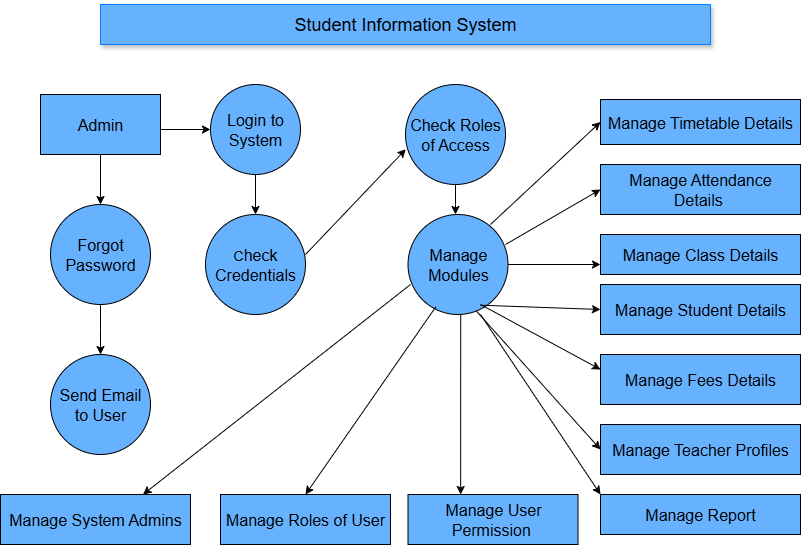

The diagram above was exported from draw.io. Its source (the exported page's mxGraphModel, read from the mxfile embedded in the PNG):
<mxGraphModel dx="778" dy="519" grid="1" gridSize="10" guides="1" tooltips="1" connect="1" arrows="1" fold="1" page="1" pageScale="1" pageWidth="850" pageHeight="1100" math="0" shadow="0">
  <root>
    <mxCell id="0" />
    <mxCell id="1" parent="0" />
    <mxCell id="hXxeyADmPTiLLx8S5XhJ-1" value="&lt;font style=&quot;font-size: 18px;&quot;&gt;Student Information System&lt;/font&gt;" style="rounded=0;whiteSpace=wrap;html=1;shadow=1;strokeColor=#007FFF;fillColor=#66B2FF;" vertex="1" parent="1">
      <mxGeometry x="460" y="200" width="610" height="40" as="geometry" />
    </mxCell>
    <mxCell id="hXxeyADmPTiLLx8S5XhJ-2" style="edgeStyle=orthogonalEdgeStyle;rounded=0;orthogonalLoop=1;jettySize=auto;html=1;" edge="1" parent="1">
      <mxGeometry relative="1" as="geometry">
        <mxPoint x="460" y="400" as="targetPoint" />
        <mxPoint x="460" y="350" as="sourcePoint" />
      </mxGeometry>
    </mxCell>
    <mxCell id="hXxeyADmPTiLLx8S5XhJ-3" style="edgeStyle=orthogonalEdgeStyle;rounded=0;orthogonalLoop=1;jettySize=auto;html=1;exitX=1;exitY=0.5;exitDx=0;exitDy=0;" edge="1" parent="1">
      <mxGeometry relative="1" as="geometry">
        <mxPoint x="570" y="325" as="targetPoint" />
        <mxPoint x="520" y="325" as="sourcePoint" />
        <Array as="points">
          <mxPoint x="570" y="325" />
        </Array>
      </mxGeometry>
    </mxCell>
    <mxCell id="hXxeyADmPTiLLx8S5XhJ-4" style="edgeStyle=orthogonalEdgeStyle;rounded=0;orthogonalLoop=1;jettySize=auto;html=1;exitX=0.5;exitY=1;exitDx=0;exitDy=0;entryX=0.5;entryY=0;entryDx=0;entryDy=0;" edge="1" parent="1" source="hXxeyADmPTiLLx8S5XhJ-5" target="hXxeyADmPTiLLx8S5XhJ-6">
      <mxGeometry relative="1" as="geometry" />
    </mxCell>
    <mxCell id="hXxeyADmPTiLLx8S5XhJ-5" value="&lt;font size=&quot;3&quot;&gt;Login to System&lt;/font&gt;" style="ellipse;whiteSpace=wrap;html=1;aspect=fixed;fillColor=#66B2FF;" vertex="1" parent="1">
      <mxGeometry x="570" y="280" width="90" height="90" as="geometry" />
    </mxCell>
    <mxCell id="hXxeyADmPTiLLx8S5XhJ-6" value="&lt;font style=&quot;font-size: 14px;&quot;&gt;C&lt;/font&gt;&lt;font size=&quot;3&quot; style=&quot;&quot;&gt;heck Credentials&lt;/font&gt;" style="ellipse;whiteSpace=wrap;html=1;aspect=fixed;fillColor=#66B2FF;" vertex="1" parent="1">
      <mxGeometry x="565" y="410" width="100" height="100" as="geometry" />
    </mxCell>
    <mxCell id="hXxeyADmPTiLLx8S5XhJ-7" value="&lt;font size=&quot;3&quot;&gt;Admin&lt;/font&gt;" style="rounded=0;whiteSpace=wrap;html=1;fillColor=#66B2FF;" vertex="1" parent="1">
      <mxGeometry x="400" y="290" width="120" height="60" as="geometry" />
    </mxCell>
    <mxCell id="hXxeyADmPTiLLx8S5XhJ-8" style="edgeStyle=orthogonalEdgeStyle;rounded=0;orthogonalLoop=1;jettySize=auto;html=1;" edge="1" parent="1" source="hXxeyADmPTiLLx8S5XhJ-9">
      <mxGeometry relative="1" as="geometry">
        <mxPoint x="460" y="550" as="targetPoint" />
      </mxGeometry>
    </mxCell>
    <mxCell id="hXxeyADmPTiLLx8S5XhJ-9" value="&lt;font size=&quot;3&quot;&gt;Forgot Password&lt;/font&gt;" style="ellipse;whiteSpace=wrap;html=1;aspect=fixed;fillColor=#66B2FF;" vertex="1" parent="1">
      <mxGeometry x="410" y="400" width="100" height="100" as="geometry" />
    </mxCell>
    <mxCell id="hXxeyADmPTiLLx8S5XhJ-10" value="&lt;font size=&quot;3&quot;&gt;Send Email&lt;/font&gt;&lt;div&gt;&lt;font size=&quot;3&quot;&gt;to User&lt;/font&gt;&lt;/div&gt;" style="ellipse;whiteSpace=wrap;html=1;aspect=fixed;fillColor=#66B2FF;" vertex="1" parent="1">
      <mxGeometry x="410" y="550" width="100" height="100" as="geometry" />
    </mxCell>
    <mxCell id="hXxeyADmPTiLLx8S5XhJ-11" style="edgeStyle=orthogonalEdgeStyle;rounded=0;orthogonalLoop=1;jettySize=auto;html=1;" edge="1" parent="1" source="hXxeyADmPTiLLx8S5XhJ-12">
      <mxGeometry relative="1" as="geometry">
        <mxPoint x="815" y="410" as="targetPoint" />
      </mxGeometry>
    </mxCell>
    <mxCell id="hXxeyADmPTiLLx8S5XhJ-12" value="&lt;font size=&quot;3&quot;&gt;Check Roles of Access&lt;/font&gt;" style="ellipse;whiteSpace=wrap;html=1;aspect=fixed;fillColor=#66B2FF;" vertex="1" parent="1">
      <mxGeometry x="765" y="280" width="100" height="100" as="geometry" />
    </mxCell>
    <mxCell id="hXxeyADmPTiLLx8S5XhJ-13" value="&lt;font size=&quot;3&quot;&gt;Manage Timetable Details&lt;/font&gt;" style="rounded=0;whiteSpace=wrap;html=1;fillColor=#66B2FF;" vertex="1" parent="1">
      <mxGeometry x="960" y="295" width="200" height="45" as="geometry" />
    </mxCell>
    <mxCell id="hXxeyADmPTiLLx8S5XhJ-14" value="&lt;font size=&quot;3&quot;&gt;Manage Attendance Details&amp;nbsp;&lt;/font&gt;" style="rounded=0;whiteSpace=wrap;html=1;fillColor=#66B2FF;" vertex="1" parent="1">
      <mxGeometry x="960" y="360" width="200" height="50" as="geometry" />
    </mxCell>
    <mxCell id="hXxeyADmPTiLLx8S5XhJ-15" value="&lt;font size=&quot;3&quot;&gt;Manage Class Details&lt;/font&gt;" style="rounded=0;whiteSpace=wrap;html=1;fillColor=#66B2FF;" vertex="1" parent="1">
      <mxGeometry x="960" y="430" width="200" height="40" as="geometry" />
    </mxCell>
    <mxCell id="hXxeyADmPTiLLx8S5XhJ-16" value="&lt;font size=&quot;3&quot;&gt;Manage Student Details&lt;/font&gt;" style="rounded=0;whiteSpace=wrap;html=1;fillColor=#66B2FF;" vertex="1" parent="1">
      <mxGeometry x="960" y="480" width="200" height="50" as="geometry" />
    </mxCell>
    <mxCell id="hXxeyADmPTiLLx8S5XhJ-17" value="&lt;font size=&quot;3&quot;&gt;Manage Fees Details&lt;/font&gt;" style="rounded=0;whiteSpace=wrap;html=1;fillColor=#66B2FF;" vertex="1" parent="1">
      <mxGeometry x="960" y="550" width="200" height="50" as="geometry" />
    </mxCell>
    <mxCell id="hXxeyADmPTiLLx8S5XhJ-18" value="&lt;font size=&quot;3&quot;&gt;Manage Teacher Profiles&lt;/font&gt;" style="rounded=0;whiteSpace=wrap;html=1;fillColor=#66B2FF;" vertex="1" parent="1">
      <mxGeometry x="960" y="620" width="200" height="50" as="geometry" />
    </mxCell>
    <mxCell id="hXxeyADmPTiLLx8S5XhJ-19" style="edgeStyle=orthogonalEdgeStyle;rounded=0;orthogonalLoop=1;jettySize=auto;html=1;exitX=0.5;exitY=1;exitDx=0;exitDy=0;" edge="1" parent="1" source="hXxeyADmPTiLLx8S5XhJ-18" target="hXxeyADmPTiLLx8S5XhJ-18">
      <mxGeometry relative="1" as="geometry">
        <mxPoint x="1060" y="690" as="targetPoint" />
      </mxGeometry>
    </mxCell>
    <mxCell id="hXxeyADmPTiLLx8S5XhJ-20" value="&lt;font size=&quot;3&quot;&gt;Manage Report&lt;/font&gt;" style="rounded=0;whiteSpace=wrap;html=1;fillColor=#66B2FF;" vertex="1" parent="1">
      <mxGeometry x="960" y="690" width="200" height="40" as="geometry" />
    </mxCell>
    <mxCell id="hXxeyADmPTiLLx8S5XhJ-21" value="&lt;font size=&quot;3&quot;&gt;Manage User Permission&amp;nbsp;&lt;/font&gt;" style="rounded=0;whiteSpace=wrap;html=1;fillColor=#66B2FF;" vertex="1" parent="1">
      <mxGeometry x="767.5" y="690" width="170" height="50" as="geometry" />
    </mxCell>
    <mxCell id="hXxeyADmPTiLLx8S5XhJ-22" value="&lt;font size=&quot;3&quot;&gt;Manage Roles of User&lt;/font&gt;" style="rounded=0;whiteSpace=wrap;html=1;fillColor=#66B2FF;" vertex="1" parent="1">
      <mxGeometry x="580" y="690" width="170" height="50" as="geometry" />
    </mxCell>
    <mxCell id="hXxeyADmPTiLLx8S5XhJ-23" value="&lt;font size=&quot;3&quot;&gt;Manage System Admins&lt;/font&gt;" style="rounded=0;whiteSpace=wrap;html=1;fillColor=#66B2FF;" vertex="1" parent="1">
      <mxGeometry x="360" y="690" width="190" height="50" as="geometry" />
    </mxCell>
    <mxCell id="hXxeyADmPTiLLx8S5XhJ-24" style="edgeStyle=orthogonalEdgeStyle;rounded=0;orthogonalLoop=1;jettySize=auto;html=1;entryX=0.085;entryY=0;entryDx=0;entryDy=0;entryPerimeter=0;exitX=0.5;exitY=1;exitDx=0;exitDy=0;" edge="1" parent="1" source="hXxeyADmPTiLLx8S5XhJ-26">
      <mxGeometry relative="1" as="geometry">
        <mxPoint x="820" y="515.7" as="sourcePoint" />
        <mxPoint x="820.1700000000001" y="690" as="targetPoint" />
        <Array as="points">
          <mxPoint x="820" y="510" />
        </Array>
      </mxGeometry>
    </mxCell>
    <mxCell id="hXxeyADmPTiLLx8S5XhJ-25" style="edgeStyle=orthogonalEdgeStyle;rounded=0;orthogonalLoop=1;jettySize=auto;html=1;exitX=1;exitY=0.5;exitDx=0;exitDy=0;entryX=0;entryY=0.75;entryDx=0;entryDy=0;" edge="1" parent="1" source="hXxeyADmPTiLLx8S5XhJ-26" target="hXxeyADmPTiLLx8S5XhJ-15">
      <mxGeometry relative="1" as="geometry" />
    </mxCell>
    <mxCell id="hXxeyADmPTiLLx8S5XhJ-26" value="&lt;font size=&quot;3&quot;&gt;Manage Modules&lt;/font&gt;" style="ellipse;whiteSpace=wrap;html=1;aspect=fixed;fillColor=#66B2FF;" vertex="1" parent="1">
      <mxGeometry x="767.5" y="410" width="100" height="100" as="geometry" />
    </mxCell>
    <mxCell id="hXxeyADmPTiLLx8S5XhJ-27" value="" style="endArrow=classic;html=1;rounded=0;entryX=0;entryY=0.5;entryDx=0;entryDy=0;" edge="1" parent="1" target="hXxeyADmPTiLLx8S5XhJ-13">
      <mxGeometry width="50" height="50" relative="1" as="geometry">
        <mxPoint x="850" y="420" as="sourcePoint" />
        <mxPoint x="900" y="370" as="targetPoint" />
      </mxGeometry>
    </mxCell>
    <mxCell id="hXxeyADmPTiLLx8S5XhJ-28" value="" style="endArrow=classic;html=1;rounded=0;entryX=0;entryY=0.5;entryDx=0;entryDy=0;" edge="1" parent="1" target="hXxeyADmPTiLLx8S5XhJ-14">
      <mxGeometry width="50" height="50" relative="1" as="geometry">
        <mxPoint x="865" y="440" as="sourcePoint" />
        <mxPoint x="915" y="390" as="targetPoint" />
      </mxGeometry>
    </mxCell>
    <mxCell id="hXxeyADmPTiLLx8S5XhJ-29" value="" style="endArrow=classic;html=1;rounded=0;entryX=0.003;entryY=0.647;entryDx=0;entryDy=0;entryPerimeter=0;" edge="1" parent="1" target="hXxeyADmPTiLLx8S5XhJ-12">
      <mxGeometry width="50" height="50" relative="1" as="geometry">
        <mxPoint x="665" y="450" as="sourcePoint" />
        <mxPoint x="715" y="400" as="targetPoint" />
        <Array as="points" />
      </mxGeometry>
    </mxCell>
    <mxCell id="hXxeyADmPTiLLx8S5XhJ-30" value="" style="endArrow=classic;html=1;rounded=0;exitX=0.725;exitY=0.907;exitDx=0;exitDy=0;exitPerimeter=0;entryX=0;entryY=0.5;entryDx=0;entryDy=0;" edge="1" parent="1" source="hXxeyADmPTiLLx8S5XhJ-26" target="hXxeyADmPTiLLx8S5XhJ-16">
      <mxGeometry width="50" height="50" relative="1" as="geometry">
        <mxPoint x="850" y="540" as="sourcePoint" />
        <mxPoint x="950" y="510" as="targetPoint" />
        <Array as="points" />
      </mxGeometry>
    </mxCell>
    <mxCell id="hXxeyADmPTiLLx8S5XhJ-31" value="" style="endArrow=classic;html=1;rounded=0;entryX=0;entryY=0.5;entryDx=0;entryDy=0;exitX=0.725;exitY=1;exitDx=0;exitDy=0;exitPerimeter=0;" edge="1" parent="1">
      <mxGeometry width="50" height="50" relative="1" as="geometry">
        <mxPoint x="840" y="500" as="sourcePoint" />
        <mxPoint x="960" y="565" as="targetPoint" />
      </mxGeometry>
    </mxCell>
    <mxCell id="hXxeyADmPTiLLx8S5XhJ-32" value="" style="endArrow=classic;html=1;rounded=0;entryX=0;entryY=0.5;entryDx=0;entryDy=0;exitX=0.685;exitY=0.967;exitDx=0;exitDy=0;exitPerimeter=0;" edge="1" parent="1" source="hXxeyADmPTiLLx8S5XhJ-26" target="hXxeyADmPTiLLx8S5XhJ-18">
      <mxGeometry width="50" height="50" relative="1" as="geometry">
        <mxPoint x="860" y="640" as="sourcePoint" />
        <mxPoint x="910" y="590" as="targetPoint" />
        <Array as="points" />
      </mxGeometry>
    </mxCell>
    <mxCell id="hXxeyADmPTiLLx8S5XhJ-33" value="" style="endArrow=classic;html=1;rounded=0;entryX=0;entryY=0;entryDx=0;entryDy=0;" edge="1" parent="1" target="hXxeyADmPTiLLx8S5XhJ-20">
      <mxGeometry width="50" height="50" relative="1" as="geometry">
        <mxPoint x="840" y="510" as="sourcePoint" />
        <mxPoint x="877.5" y="570" as="targetPoint" />
      </mxGeometry>
    </mxCell>
    <mxCell id="hXxeyADmPTiLLx8S5XhJ-34" value="" style="endArrow=classic;html=1;rounded=0;entryX=0.5;entryY=0;entryDx=0;entryDy=0;exitX=0.278;exitY=0.924;exitDx=0;exitDy=0;exitPerimeter=0;" edge="1" parent="1" source="hXxeyADmPTiLLx8S5XhJ-26" target="hXxeyADmPTiLLx8S5XhJ-22">
      <mxGeometry width="50" height="50" relative="1" as="geometry">
        <mxPoint x="791" y="506" as="sourcePoint" />
        <mxPoint x="790" y="570" as="targetPoint" />
      </mxGeometry>
    </mxCell>
    <mxCell id="hXxeyADmPTiLLx8S5XhJ-35" value="" style="endArrow=classic;html=1;rounded=0;entryX=0.75;entryY=0;entryDx=0;entryDy=0;exitX=0.025;exitY=0.7;exitDx=0;exitDy=0;exitPerimeter=0;" edge="1" parent="1" source="hXxeyADmPTiLLx8S5XhJ-26" target="hXxeyADmPTiLLx8S5XhJ-23">
      <mxGeometry width="50" height="50" relative="1" as="geometry">
        <mxPoint x="600" y="610" as="sourcePoint" />
        <mxPoint x="650" y="560" as="targetPoint" />
      </mxGeometry>
    </mxCell>
  </root>
</mxGraphModel>